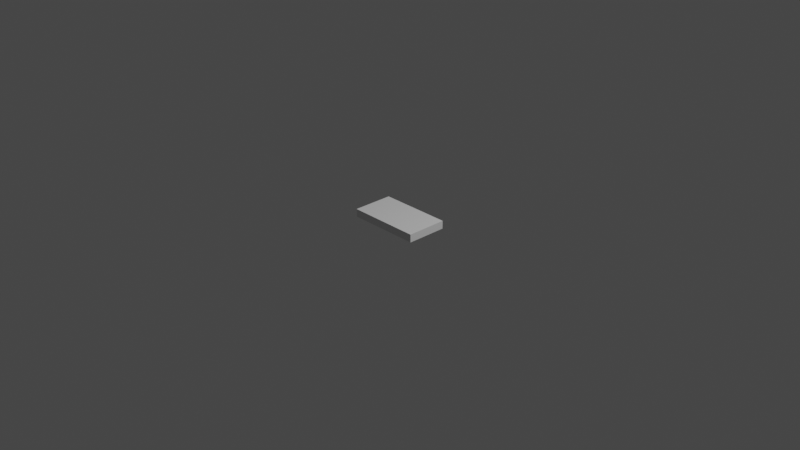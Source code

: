# Source: powerstore.blend  (saved by Blender 2.92.15; exported with 4.5.12 LTS)
import bpy
from mathutils import Matrix  # noqa: F401  (used for matrix-valued properties, if any)

bpy.ops.wm.read_factory_settings(use_empty=True)
scene = bpy.context.scene
scene.name = 'Scene'

# ---- collections
col_collection = bpy.data.collections.new('Collection'); scene.collection.children.link(col_collection)

# ---- materials (node trees are filled in below, after node groups)
mat_material = bpy.data.materials.new('Material')
mat_material.alpha_threshold = 0.0
mat_material.use_transparent_shadow = False
mat_material.line_color = (0.0, 0.0, 0.0, 1.0)

# ---- material node trees
mat_material.use_nodes = True; mat_material.node_tree.nodes.clear()
_N = mat_material.node_tree.nodes; _L = mat_material.node_tree.links
n0 = _N.new('ShaderNodeOutputMaterial'); n0.name = 'Material Output'; n0.location = (300, 300)
n1 = _N.new('ShaderNodeBsdfPrincipled'); n1.name = 'Principled BSDF'; n1.location = (10, 300)
n1.distribution = 'GGX'
n1.subsurface_method = 'BURLEY'
n1.inputs[2].default_value = 0.4
n1.inputs[3].default_value = 1.45
n1.inputs[27].default_value = (0.0, 0.0, 0.0, 1.0)
n1.inputs[28].default_value = 1.0
_L.new(n1.outputs[0], n0.inputs[0])
n0.is_active_output = True

# ---- world
world_world = bpy.data.worlds.new('World'); scene.world = world_world
world_world.use_nodes = True; world_world.node_tree.nodes.clear()
_N = world_world.node_tree.nodes; _L = world_world.node_tree.links
n0 = _N.new('ShaderNodeOutputWorld'); n0.name = 'World Output'; n0.location = (300, 300)
n1 = _N.new('ShaderNodeBackground'); n1.name = 'Background'; n1.location = (10, 300)
n1.inputs[0].default_value = (0.05088, 0.05088, 0.05088, 1.0)
_L.new(n1.outputs[0], n0.inputs[0])
n0.is_active_output = True
world_world.color = (0.05088, 0.05088, 0.05088)
world_world.use_sun_shadow = False
world_world.sun_shadow_jitter_overblur = 0.0

# ---- cameras
cam_camera = bpy.data.cameras.new('Camera')
cam_camera.clip_end = 100.0
cam_camera.ortho_scale = 7.314

# ---- lights
light_light = bpy.data.lights.new('Light', 'POINT')
light_light.transmission_factor = 0.0
light_light.energy = 1000.0
light_light.shadow_soft_size = 0.1
light_light.shadow_maximum_resolution = 0.006
light_light.use_absolute_resolution = True

# ---- meshes
me_cube = bpy.data.meshes.new('Cube')
me_cube.from_pydata([(1.0, 1.0, 1.0), (1.0, 1.0, -1.0), (1.0, -1.0, 1.0), (1.0, -1.0, -1.0), (-1.0, 1.0, 1.0), (-1.0, 1.0, -1.0), (-1.0, -1.0, 1.0), (-1.0, -1.0, -1.0)], [], [(0, 4, 6, 2), (3, 2, 6, 7), (7, 6, 4, 5), (5, 1, 3, 7), (1, 0, 2, 3), (5, 4, 0, 1)])
_uv = me_cube.uv_layers.new(name='UVMap')
_uv.uv.foreach_set('vector', [0.625, 0.5, 0.875, 0.5, 0.875, 0.75, 0.625, 0.75, 0.375, 0.75, 0.625, 0.75, 0.625, 1.0, 0.375, 1.0, 0.375, 0.0, 0.625, 0.0, 0.625, 0.25, 0.375, 0.25, 0.125, 0.5, 0.375, 0.5, 0.375, 0.75, 0.125, 0.75, 0.375, 0.5, 0.625, 0.5, 0.625, 0.75, 0.375, 0.75, 0.375, 0.25, 0.625, 0.25, 0.625, 0.5, 0.375, 0.5])
me_cube.materials.append(mat_material)
me_cube.use_remesh_preserve_volume = False
me_cube.use_remesh_preserve_attributes = False
me_cube.use_mirror_vertex_groups = False
me_cube.update()

# ---- objects
ob_cube = bpy.data.objects.new('Cube', me_cube)
ob_light = bpy.data.objects.new('Light', light_light)
ob_camera = bpy.data.objects.new('Camera', cam_camera)

# ---- transforms, parenting, visibility, modifiers, constraints
ob_cube.location = (0.0, 0.0, 0.0)
ob_cube.scale = (0.3975, 0.2222, 0.04318)
ob_cube.lock_rotations_4d = False
ob_cube.empty_display_type = 'ARROWS'
ob_cube.lineart.crease_threshold = 0.0
ob_light.location = (4.076, 1.005, 5.904)
ob_light.rotation_euler = (0.6503, 0.05522, 1.866)
ob_light.lock_rotations_4d = False
ob_light.empty_display_type = 'ARROWS'
ob_light.color = (0.0, 0.0, 0.0, 0.0)
ob_light.lineart.crease_threshold = 0.0
ob_camera.location = (7.359, -6.926, 4.958)
ob_camera.rotation_euler = (1.109, 0.0, 0.8149)
ob_camera.lock_rotations_4d = False
ob_camera.empty_display_type = 'ARROWS'
ob_camera.color = (0.0, 0.0, 0.0, 0.0)
ob_camera.display_type = 'WIRE'
ob_camera.lineart.crease_threshold = 0.0

# ---- collection membership
col_collection.objects.link(ob_cube)
col_collection.objects.link(ob_light)
col_collection.objects.link(ob_camera)

# ---- scene / render settings (as saved in the file)
scene.camera = ob_camera
scene.frame_start = 1; scene.frame_end = 250; scene.frame_set(1)
scene.render.engine = 'BLENDER_EEVEE_NEXT'
scene.cycles.use_denoising = False
scene.cycles.samples = 128
scene.cycles.sampling_pattern = 'TABULATED_SOBOL'
scene.cycles.use_adaptive_sampling = False
scene.cycles.use_light_tree = False
scene.view_settings.view_transform = 'Filmic'
bpy.context.view_layer.update()
